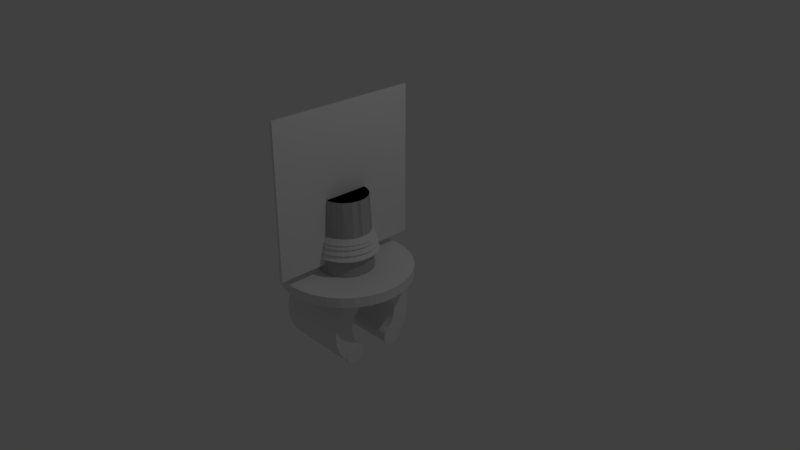 # Source: HolderForTrailer.blend  (saved by Blender 2.79.0; exported with 4.5.12 LTS)
import bpy
from mathutils import Matrix  # noqa: F401  (used for matrix-valued properties, if any)

bpy.ops.wm.read_factory_settings(use_empty=True)
scene = bpy.context.scene
scene.name = 'Scene'

# ---- collections
col_collection_1 = bpy.data.collections.new('Collection 1'); scene.collection.children.link(col_collection_1)

# ---- world
world_world = bpy.data.worlds.new('World'); scene.world = world_world
world_world.color = (0.05088, 0.05088, 0.05088)
world_world.use_sun_shadow = False
world_world.sun_shadow_jitter_overblur = 0.0
world_world.cycles.sampling_method = 'MANUAL'

# ---- cameras
cam_camera = bpy.data.cameras.new('Camera')
cam_camera.clip_end = 100.0
cam_camera.lens = 35.0
cam_camera.sensor_width = 32.0
cam_camera.sensor_height = 18.0
cam_camera.ortho_scale = 7.314
cam_camera.dof.focus_distance = 0.0
cam_camera.dof.aperture_fstop = 128.0

# ---- lights
light_lamp = bpy.data.lights.new('Lamp', 'POINT')
light_lamp.transmission_factor = 0.0
light_lamp.cutoff_distance = 30.0
light_lamp.energy = 100.0
light_lamp.shadow_buffer_clip_start = 1.001
light_lamp.shadow_soft_size = 0.1
light_lamp.shadow_maximum_resolution = 0.006
light_lamp.use_absolute_resolution = True

# ---- meshes
me_cylinder_008 = bpy.data.meshes.new('Cylinder.008')
me_cylinder_008.from_pydata([(0.07121, 0.358, -1.0), (0.05866, 0.2949, 1.0), (0.1397, 0.3372, -1.0), (0.1151, 0.2778, 1.0), (0.2028, 0.3035, -1.0), (0.167, 0.25, 1.0), (0.2581, 0.2581, -1.0), (0.2126, 0.2126, 1.0), (0.3035, 0.2028, -1.0), (0.25, 0.167, 1.0), (0.3372, 0.1397, -1.0), (0.2778, 0.1151, 1.0), (0.358, 0.07121, -1.0), (0.2949, 0.05866, 1.0), (0.365, 2.756e-08, -1.0), (0.3007, 4.076e-08, 1.0), (0.358, -0.07121, -1.0), (0.2949, -0.05866, 1.0), (0.3372, -0.1397, -1.0), (0.2778, -0.1151, 1.0), (0.3035, -0.2028, -1.0), (0.25, -0.167, 1.0), (0.2581, -0.2581, -1.0), (0.2126, -0.2126, 1.0), (0.2028, -0.3035, -1.0), (0.167, -0.25, 1.0), (0.1397, -0.3372, -1.0), (0.1151, -0.2778, 1.0), (0.07121, -0.358, -1.0), (0.05866, -0.2949, 1.0), (-0.07121, -0.358, -1.0), (-0.05866, -0.2949, 1.0), (-0.1397, -0.3372, -1.0), (-0.1151, -0.2778, 1.0), (-0.2028, -0.3035, -1.0), (-0.167, -0.25, 1.0), (-0.2581, -0.2581, -1.0), (-0.2126, -0.2126, 1.0), (-0.3035, -0.2028, -1.0), (-0.25, -0.167, 1.0), (-0.3372, -0.1397, -1.0), (-0.2778, -0.1151, 1.0), (-0.358, -0.07121, -1.0), (-0.2949, -0.05866, 1.0), (-0.365, 3.524e-07, -1.0), (-0.3007, 3.084e-07, 1.0), (-0.358, 0.07121, -1.0), (-0.2949, 0.05866, 1.0), (-0.3372, 0.1397, -1.0), (-0.2778, 0.1151, 1.0), (-0.3035, 0.2028, -1.0), (-0.25, 0.167, 1.0), (-0.2581, 0.2581, -1.0), (-0.2126, 0.2126, 1.0), (-0.2028, 0.3035, -1.0), (-0.167, 0.25, 1.0), (-0.1397, 0.3372, -1.0), (-0.1151, 0.2778, 1.0), (-0.07121, 0.358, -1.0), (-0.05866, 0.2949, 1.0), (-0.01092, -0.3533, -0.6703), (-0.01092, 0.3533, -0.6703), (0.02049, 0.3524, -0.6703), (0.02049, -0.3524, -0.6703), (0.02049, -0.2987, 1.0), (0.02049, 0.2987, 1.0), (-0.01092, -0.2996, 1.0), (-0.01092, 0.2996, 1.0), (0.01891, -0.3525, -0.6703), (0.01891, 0.3525, -0.6703), (0.01891, 0.3631, -1.0), (0.01891, -0.3631, -1.0), (-0.01008, -0.3534, -0.6703), (-0.01008, 0.3534, -0.6703), (-0.01008, -0.364, -1.0), (-0.01008, 0.364, -1.0)], [], [(0, 1, 3, 2), (2, 3, 5, 4), (4, 5, 7, 6), (6, 7, 9, 8), (8, 9, 11, 10), (10, 11, 13, 12), (12, 13, 15, 14), (14, 15, 17, 16), (16, 17, 19, 18), (18, 19, 21, 20), (20, 21, 23, 22), (22, 23, 25, 24), (24, 25, 27, 26), (26, 27, 29, 28), (28, 29, 64, 63, 68, 71), (30, 31, 33, 32), (32, 33, 35, 34), (34, 35, 37, 36), (36, 37, 39, 38), (38, 39, 41, 40), (40, 41, 43, 42), (42, 43, 45, 44), (44, 45, 47, 46), (46, 47, 49, 48), (48, 49, 51, 50), (50, 51, 53, 52), (52, 53, 55, 54), (54, 55, 57, 56), (1, 65, 64, 29, 27, 25, 23, 21, 19, 17, 15, 13, 11, 9, 7, 5, 3), (56, 57, 59, 58), (58, 59, 67, 61, 73, 75), (60, 61, 67, 66), (66, 67, 59, 57, 55, 53, 51, 49, 47, 45, 43, 41, 39, 37, 35, 33, 31), (62, 63, 64, 65), (61, 60, 72, 73), (75, 73, 72, 74), (74, 72, 60, 66, 31, 30), (75, 74, 30, 32, 34, 36, 38, 40, 42, 44, 46, 48, 50, 52, 54, 56, 58), (71, 70, 0, 2, 4, 6, 8, 10, 12, 14, 16, 18, 20, 22, 24, 26, 28), (71, 68, 69, 70), (69, 68, 63, 62), (70, 69, 62, 65, 1, 0)])
me_cylinder_008.use_remesh_preserve_volume = False
me_cylinder_008.use_remesh_preserve_attributes = False
me_cylinder_008.use_mirror_vertex_groups = False
me_cylinder_008.update()
me_cylinder_007 = bpy.data.meshes.new('Cylinder.007')
me_cylinder_007.from_pydata([(0.07121, 0.358, -1.0), (0.05866, 0.2949, 1.0), (0.1397, 0.3372, -1.0), (0.1151, 0.2778, 1.0), (0.2028, 0.3035, -1.0), (0.167, 0.25, 1.0), (0.2581, 0.2581, -1.0), (0.2126, 0.2126, 1.0), (0.3035, 0.2028, -1.0), (0.25, 0.167, 1.0), (0.3372, 0.1397, -1.0), (0.2778, 0.1151, 1.0), (0.358, 0.07121, -1.0), (0.2949, 0.05866, 1.0), (0.365, 2.756e-08, -1.0), (0.3007, 4.076e-08, 1.0), (0.358, -0.07121, -1.0), (0.2949, -0.05866, 1.0), (0.3372, -0.1397, -1.0), (0.2778, -0.1151, 1.0), (0.3035, -0.2028, -1.0), (0.25, -0.167, 1.0), (0.2581, -0.2581, -1.0), (0.2126, -0.2126, 1.0), (0.2028, -0.3035, -1.0), (0.167, -0.25, 1.0), (0.1397, -0.3372, -1.0), (0.1151, -0.2778, 1.0), (0.07121, -0.358, -1.0), (0.05866, -0.2949, 1.0), (-0.07121, -0.358, -1.0), (-0.05866, -0.2949, 1.0), (-0.1397, -0.3372, -1.0), (-0.1151, -0.2778, 1.0), (-0.2028, -0.3035, -1.0), (-0.167, -0.25, 1.0), (-0.2581, -0.2581, -1.0), (-0.2126, -0.2126, 1.0), (-0.3035, -0.2028, -1.0), (-0.25, -0.167, 1.0), (-0.3372, -0.1397, -1.0), (-0.2778, -0.1151, 1.0), (-0.358, -0.07121, -1.0), (-0.2949, -0.05866, 1.0), (-0.365, 3.524e-07, -1.0), (-0.3007, 3.084e-07, 1.0), (-0.358, 0.07121, -1.0), (-0.2949, 0.05866, 1.0), (-0.3372, 0.1397, -1.0), (-0.2778, 0.1151, 1.0), (-0.3035, 0.2028, -1.0), (-0.25, 0.167, 1.0), (-0.2581, 0.2581, -1.0), (-0.2126, 0.2126, 1.0), (-0.2028, 0.3035, -1.0), (-0.167, 0.25, 1.0), (-0.1397, 0.3372, -1.0), (-0.1151, 0.2778, 1.0), (-0.07121, 0.358, -1.0), (-0.05866, 0.2949, 1.0), (-0.01092, -0.3533, -0.6703), (-0.01092, 0.3533, -0.6703), (0.02049, 0.3524, -0.6703), (0.02049, -0.3524, -0.6703), (0.02049, -0.2987, 1.0), (0.02049, 0.2987, 1.0), (-0.01092, -0.2996, 1.0), (-0.01092, 0.2996, 1.0), (0.01891, -0.3525, -0.6703), (0.01891, 0.3525, -0.6703), (0.01891, 0.3631, -1.0), (0.01891, -0.3631, -1.0), (-0.01008, -0.3534, -0.6703), (-0.01008, 0.3534, -0.6703), (-0.01008, -0.364, -1.0), (-0.01008, 0.364, -1.0)], [], [(0, 1, 3, 2), (2, 3, 5, 4), (4, 5, 7, 6), (6, 7, 9, 8), (8, 9, 11, 10), (10, 11, 13, 12), (12, 13, 15, 14), (14, 15, 17, 16), (16, 17, 19, 18), (18, 19, 21, 20), (20, 21, 23, 22), (22, 23, 25, 24), (24, 25, 27, 26), (26, 27, 29, 28), (28, 29, 64, 63, 68, 71), (30, 31, 33, 32), (32, 33, 35, 34), (34, 35, 37, 36), (36, 37, 39, 38), (38, 39, 41, 40), (40, 41, 43, 42), (42, 43, 45, 44), (44, 45, 47, 46), (46, 47, 49, 48), (48, 49, 51, 50), (50, 51, 53, 52), (52, 53, 55, 54), (54, 55, 57, 56), (1, 65, 64, 29, 27, 25, 23, 21, 19, 17, 15, 13, 11, 9, 7, 5, 3), (56, 57, 59, 58), (58, 59, 67, 61, 73, 75), (60, 61, 67, 66), (66, 67, 59, 57, 55, 53, 51, 49, 47, 45, 43, 41, 39, 37, 35, 33, 31), (62, 63, 64, 65), (61, 60, 72, 73), (75, 73, 72, 74), (74, 72, 60, 66, 31, 30), (75, 74, 30, 32, 34, 36, 38, 40, 42, 44, 46, 48, 50, 52, 54, 56, 58), (71, 70, 0, 2, 4, 6, 8, 10, 12, 14, 16, 18, 20, 22, 24, 26, 28), (71, 68, 69, 70), (69, 68, 63, 62), (70, 69, 62, 65, 1, 0)])
me_cylinder_007.use_remesh_preserve_volume = False
me_cylinder_007.use_remesh_preserve_attributes = False
me_cylinder_007.use_mirror_vertex_groups = False
me_cylinder_007.update()
me_cylinder_006 = bpy.data.meshes.new('Cylinder.006')
me_cylinder_006.from_pydata([(0.07121, 0.358, -1.0), (0.05866, 0.2949, 1.0), (0.1397, 0.3372, -1.0), (0.1151, 0.2778, 1.0), (0.2028, 0.3035, -1.0), (0.167, 0.25, 1.0), (0.2581, 0.2581, -1.0), (0.2126, 0.2126, 1.0), (0.3035, 0.2028, -1.0), (0.25, 0.167, 1.0), (0.3372, 0.1397, -1.0), (0.2778, 0.1151, 1.0), (0.358, 0.07121, -1.0), (0.2949, 0.05866, 1.0), (0.365, 2.756e-08, -1.0), (0.3007, 4.076e-08, 1.0), (0.358, -0.07121, -1.0), (0.2949, -0.05866, 1.0), (0.3372, -0.1397, -1.0), (0.2778, -0.1151, 1.0), (0.3035, -0.2028, -1.0), (0.25, -0.167, 1.0), (0.2581, -0.2581, -1.0), (0.2126, -0.2126, 1.0), (0.2028, -0.3035, -1.0), (0.167, -0.25, 1.0), (0.1397, -0.3372, -1.0), (0.1151, -0.2778, 1.0), (0.07121, -0.358, -1.0), (0.05866, -0.2949, 1.0), (-0.07121, -0.358, -1.0), (-0.05866, -0.2949, 1.0), (-0.1397, -0.3372, -1.0), (-0.1151, -0.2778, 1.0), (-0.2028, -0.3035, -1.0), (-0.167, -0.25, 1.0), (-0.2581, -0.2581, -1.0), (-0.2126, -0.2126, 1.0), (-0.3035, -0.2028, -1.0), (-0.25, -0.167, 1.0), (-0.3372, -0.1397, -1.0), (-0.2778, -0.1151, 1.0), (-0.358, -0.07121, -1.0), (-0.2949, -0.05866, 1.0), (-0.365, 3.524e-07, -1.0), (-0.3007, 3.084e-07, 1.0), (-0.358, 0.07121, -1.0), (-0.2949, 0.05866, 1.0), (-0.3372, 0.1397, -1.0), (-0.2778, 0.1151, 1.0), (-0.3035, 0.2028, -1.0), (-0.25, 0.167, 1.0), (-0.2581, 0.2581, -1.0), (-0.2126, 0.2126, 1.0), (-0.2028, 0.3035, -1.0), (-0.167, 0.25, 1.0), (-0.1397, 0.3372, -1.0), (-0.1151, 0.2778, 1.0), (-0.07121, 0.358, -1.0), (-0.05866, 0.2949, 1.0), (-0.01092, -0.3533, -0.6703), (-0.01092, 0.3533, -0.6703), (0.02049, 0.3524, -0.6703), (0.02049, -0.3524, -0.6703), (0.02049, -0.2987, 1.0), (0.02049, 0.2987, 1.0), (-0.01092, -0.2996, 1.0), (-0.01092, 0.2996, 1.0), (0.01891, -0.3525, -0.6703), (0.01891, 0.3525, -0.6703), (0.01891, 0.3631, -1.0), (0.01891, -0.3631, -1.0), (-0.01008, -0.3534, -0.6703), (-0.01008, 0.3534, -0.6703), (-0.01008, -0.364, -1.0), (-0.01008, 0.364, -1.0)], [], [(0, 1, 3, 2), (2, 3, 5, 4), (4, 5, 7, 6), (6, 7, 9, 8), (8, 9, 11, 10), (10, 11, 13, 12), (12, 13, 15, 14), (14, 15, 17, 16), (16, 17, 19, 18), (18, 19, 21, 20), (20, 21, 23, 22), (22, 23, 25, 24), (24, 25, 27, 26), (26, 27, 29, 28), (28, 29, 64, 63, 68, 71), (30, 31, 33, 32), (32, 33, 35, 34), (34, 35, 37, 36), (36, 37, 39, 38), (38, 39, 41, 40), (40, 41, 43, 42), (42, 43, 45, 44), (44, 45, 47, 46), (46, 47, 49, 48), (48, 49, 51, 50), (50, 51, 53, 52), (52, 53, 55, 54), (54, 55, 57, 56), (1, 65, 64, 29, 27, 25, 23, 21, 19, 17, 15, 13, 11, 9, 7, 5, 3), (56, 57, 59, 58), (58, 59, 67, 61, 73, 75), (60, 61, 67, 66), (66, 67, 59, 57, 55, 53, 51, 49, 47, 45, 43, 41, 39, 37, 35, 33, 31), (62, 63, 64, 65), (61, 60, 72, 73), (75, 73, 72, 74), (74, 72, 60, 66, 31, 30), (75, 74, 30, 32, 34, 36, 38, 40, 42, 44, 46, 48, 50, 52, 54, 56, 58), (71, 70, 0, 2, 4, 6, 8, 10, 12, 14, 16, 18, 20, 22, 24, 26, 28), (71, 68, 69, 70), (69, 68, 63, 62), (70, 69, 62, 65, 1, 0)])
me_cylinder_006.use_remesh_preserve_volume = False
me_cylinder_006.use_remesh_preserve_attributes = False
me_cylinder_006.use_mirror_vertex_groups = False
me_cylinder_006.update()
me_cylinder_004 = bpy.data.meshes.new('Cylinder.004')
me_cylinder_004.from_pydata([(0.0, 0.365, -1.0), (0.07121, 0.358, -1.0), (0.05866, 0.2949, 1.0), (0.1397, 0.3372, -1.0), (0.1151, 0.2778, 1.0), (0.2028, 0.3035, -1.0), (0.167, 0.25, 1.0), (0.2581, 0.2581, -1.0), (0.2126, 0.2126, 1.0), (0.3035, 0.2028, -1.0), (0.25, 0.167, 1.0), (0.3372, 0.1397, -1.0), (0.2778, 0.1151, 1.0), (0.358, 0.07121, -1.0), (0.2949, 0.05866, 1.0), (0.365, 2.756e-08, -1.0), (0.3007, 4.076e-08, 1.0), (0.358, -0.07121, -1.0), (0.2949, -0.05866, 1.0), (0.3372, -0.1397, -1.0), (0.2778, -0.1151, 1.0), (0.3035, -0.2028, -1.0), (0.25, -0.167, 1.0), (0.2581, -0.2581, -1.0), (0.2126, -0.2126, 1.0), (0.2028, -0.3035, -1.0), (0.167, -0.25, 1.0), (0.1397, -0.3372, -1.0), (0.1151, -0.2778, 1.0), (0.07121, -0.358, -1.0), (0.05866, -0.2949, 1.0), (-1.189e-07, -0.365, -1.0), (-0.07121, -0.358, -1.0), (-0.05866, -0.2949, 1.0), (-0.1397, -0.3372, -1.0), (-0.1151, -0.2778, 1.0), (-0.2028, -0.3035, -1.0), (-0.167, -0.25, 1.0), (-0.2581, -0.2581, -1.0), (-0.2126, -0.2126, 1.0), (-0.3035, -0.2028, -1.0), (-0.25, -0.167, 1.0), (-0.3372, -0.1397, -1.0), (-0.2778, -0.1151, 1.0), (-0.358, -0.07121, -1.0), (-0.2949, -0.05866, 1.0), (-0.365, 3.524e-07, -1.0), (-0.3007, 3.084e-07, 1.0), (-0.358, 0.07121, -1.0), (-0.2949, 0.05866, 1.0), (-0.3372, 0.1397, -1.0), (-0.2778, 0.1151, 1.0), (-0.3035, 0.2028, -1.0), (-0.25, 0.167, 1.0), (-0.2581, 0.2581, -1.0), (-0.2126, 0.2126, 1.0), (-0.2028, 0.3035, -1.0), (-0.167, 0.25, 1.0), (-0.1397, 0.3372, -1.0), (-0.1151, 0.2778, 1.0), (-0.07121, 0.358, -1.0), (-0.05866, 0.2949, 1.0), (-1.142e-07, -0.3544, -0.6703), (-0.01092, -0.3533, -0.6703), (-0.01092, 0.3533, -0.6703), (0.02049, 0.3524, -0.6703), (1.285e-09, 0.3544, -0.6703), (0.02049, -0.3524, -0.6703), (0.02049, -0.2987, 1.0), (0.02049, 0.2987, 1.0), (-0.01092, -0.2996, 1.0), (-0.01092, 0.2996, 1.0)], [], [(0, 66, 65, 69, 2, 1), (1, 2, 4, 3), (3, 4, 6, 5), (5, 6, 8, 7), (7, 8, 10, 9), (9, 10, 12, 11), (11, 12, 14, 13), (13, 14, 16, 15), (15, 16, 18, 17), (17, 18, 20, 19), (19, 20, 22, 21), (21, 22, 24, 23), (23, 24, 26, 25), (25, 26, 28, 27), (27, 28, 30, 29), (29, 30, 68, 67, 62, 31), (31, 62, 63, 70, 33, 32), (32, 33, 35, 34), (34, 35, 37, 36), (36, 37, 39, 38), (38, 39, 41, 40), (40, 41, 43, 42), (42, 43, 45, 44), (44, 45, 47, 46), (46, 47, 49, 48), (48, 49, 51, 50), (50, 51, 53, 52), (52, 53, 55, 54), (54, 55, 57, 56), (56, 57, 59, 58), (2, 69, 68, 30, 28, 26, 24, 22, 20, 18, 16, 14, 12, 10, 8, 6, 4), (58, 59, 61, 60), (60, 61, 71, 64, 66, 0), (0, 1, 3, 5, 7, 9, 11, 13, 15, 17, 19, 21, 23, 25, 27, 29, 31, 32, 34, 36, 38, 40, 42, 44, 46, 48, 50, 52, 54, 56, 58, 60), (63, 64, 71, 70), (70, 71, 61, 59, 57, 55, 53, 51, 49, 47, 45, 43, 41, 39, 37, 35, 33), (65, 67, 68, 69), (64, 63, 62, 67, 65, 66)])
me_cylinder_004.use_remesh_preserve_volume = False
me_cylinder_004.use_remesh_preserve_attributes = False
me_cylinder_004.use_mirror_vertex_groups = False
me_cylinder_004.update()
me_cube_001 = bpy.data.meshes.new('Cube.001')
me_cube_001.from_pydata([(-1.0, -1.0, -1.0), (-1.0, -1.0, 1.0), (-1.0, 1.0, -1.0), (-1.0, 1.0, 1.0), (1.0, -1.0, -1.0), (1.0, -1.0, 1.0), (1.0, 1.0, -1.0), (1.0, 1.0, 1.0)], [], [(0, 1, 3, 2), (2, 3, 7, 6), (6, 7, 5, 4), (4, 5, 1, 0), (2, 6, 4, 0), (7, 3, 1, 5)])
me_cube_001.use_remesh_preserve_volume = False
me_cube_001.use_remesh_preserve_attributes = False
me_cube_001.use_mirror_vertex_groups = False
me_cube_001.update()
me_cylinder_005 = bpy.data.meshes.new('Cylinder.005')
me_cylinder_005.from_pydata([(0.07121, 0.358, -1.0), (0.05866, 0.2949, 1.0), (0.1397, 0.3372, -1.0), (0.1151, 0.2778, 1.0), (0.2028, 0.3035, -1.0), (0.167, 0.25, 1.0), (0.2581, 0.2581, -1.0), (0.2126, 0.2126, 1.0), (0.3035, 0.2028, -1.0), (0.25, 0.167, 1.0), (0.3372, 0.1397, -1.0), (0.2778, 0.1151, 1.0), (0.358, 0.07121, -1.0), (0.2949, 0.05866, 1.0), (0.365, 2.756e-08, -1.0), (0.3007, 4.076e-08, 1.0), (0.358, -0.07121, -1.0), (0.2949, -0.05866, 1.0), (0.3372, -0.1397, -1.0), (0.2778, -0.1151, 1.0), (0.3035, -0.2028, -1.0), (0.25, -0.167, 1.0), (0.2581, -0.2581, -1.0), (0.2126, -0.2126, 1.0), (0.2028, -0.3035, -1.0), (0.167, -0.25, 1.0), (0.1397, -0.3372, -1.0), (0.1151, -0.2778, 1.0), (0.07121, -0.358, -1.0), (0.05866, -0.2949, 1.0), (-0.07121, -0.358, -1.0), (-0.05866, -0.2949, 1.0), (-0.1397, -0.3372, -1.0), (-0.1151, -0.2778, 1.0), (-0.2028, -0.3035, -1.0), (-0.167, -0.25, 1.0), (-0.2581, -0.2581, -1.0), (-0.2126, -0.2126, 1.0), (-0.3035, -0.2028, -1.0), (-0.25, -0.167, 1.0), (-0.3372, -0.1397, -1.0), (-0.2778, -0.1151, 1.0), (-0.358, -0.07121, -1.0), (-0.2949, -0.05866, 1.0), (-0.365, 3.524e-07, -1.0), (-0.3007, 3.084e-07, 1.0), (-0.358, 0.07121, -1.0), (-0.2949, 0.05866, 1.0), (-0.3372, 0.1397, -1.0), (-0.2778, 0.1151, 1.0), (-0.3035, 0.2028, -1.0), (-0.25, 0.167, 1.0), (-0.2581, 0.2581, -1.0), (-0.2126, 0.2126, 1.0), (-0.2028, 0.3035, -1.0), (-0.167, 0.25, 1.0), (-0.1397, 0.3372, -1.0), (-0.1151, 0.2778, 1.0), (-0.07121, 0.358, -1.0), (-0.05866, 0.2949, 1.0), (-0.01092, -0.3533, -0.6703), (-0.01092, 0.3533, -0.6703), (0.02049, 0.3524, -0.6703), (0.02049, -0.3524, -0.6703), (0.02049, -0.2987, 1.0), (0.02049, 0.2987, 1.0), (-0.01092, -0.2996, 1.0), (-0.01092, 0.2996, 1.0), (0.01891, -0.3525, -0.6703), (0.01891, 0.3525, -0.6703), (0.01891, 0.3631, -1.0), (0.01891, -0.3631, -1.0), (-0.01008, -0.3534, -0.6703), (-0.01008, 0.3534, -0.6703), (-0.01008, -0.364, -1.0), (-0.01008, 0.364, -1.0)], [], [(0, 1, 3, 2), (2, 3, 5, 4), (4, 5, 7, 6), (6, 7, 9, 8), (8, 9, 11, 10), (10, 11, 13, 12), (12, 13, 15, 14), (14, 15, 17, 16), (16, 17, 19, 18), (18, 19, 21, 20), (20, 21, 23, 22), (22, 23, 25, 24), (24, 25, 27, 26), (26, 27, 29, 28), (28, 29, 64, 63, 68, 71), (30, 31, 33, 32), (32, 33, 35, 34), (34, 35, 37, 36), (36, 37, 39, 38), (38, 39, 41, 40), (40, 41, 43, 42), (42, 43, 45, 44), (44, 45, 47, 46), (46, 47, 49, 48), (48, 49, 51, 50), (50, 51, 53, 52), (52, 53, 55, 54), (54, 55, 57, 56), (1, 65, 64, 29, 27, 25, 23, 21, 19, 17, 15, 13, 11, 9, 7, 5, 3), (56, 57, 59, 58), (58, 59, 67, 61, 73, 75), (60, 61, 67, 66), (66, 67, 59, 57, 55, 53, 51, 49, 47, 45, 43, 41, 39, 37, 35, 33, 31), (62, 63, 64, 65), (61, 60, 72, 73), (75, 73, 72, 74), (74, 72, 60, 66, 31, 30), (75, 74, 30, 32, 34, 36, 38, 40, 42, 44, 46, 48, 50, 52, 54, 56, 58), (71, 70, 0, 2, 4, 6, 8, 10, 12, 14, 16, 18, 20, 22, 24, 26, 28), (71, 68, 69, 70), (69, 68, 63, 62), (70, 69, 62, 65, 1, 0)])
me_cylinder_005.use_remesh_preserve_volume = False
me_cylinder_005.use_remesh_preserve_attributes = False
me_cylinder_005.use_mirror_vertex_groups = False
me_cylinder_005.update()
me_cylinder_003 = bpy.data.meshes.new('Cylinder.003')
me_cylinder_003.from_pydata([(0.0, 0.365, -1.0), (0.07121, 0.358, -1.0), (0.05866, 0.2949, 1.0), (0.1397, 0.3372, -1.0), (0.1151, 0.2778, 1.0), (0.2028, 0.3035, -1.0), (0.167, 0.25, 1.0), (0.2581, 0.2581, -1.0), (0.2126, 0.2126, 1.0), (0.3035, 0.2028, -1.0), (0.25, 0.167, 1.0), (0.3372, 0.1397, -1.0), (0.2778, 0.1151, 1.0), (0.358, 0.07121, -1.0), (0.2949, 0.05866, 1.0), (0.365, 2.756e-08, -1.0), (0.3007, 4.076e-08, 1.0), (0.358, -0.07121, -1.0), (0.2949, -0.05866, 1.0), (0.3372, -0.1397, -1.0), (0.2778, -0.1151, 1.0), (0.3035, -0.2028, -1.0), (0.25, -0.167, 1.0), (0.2581, -0.2581, -1.0), (0.2126, -0.2126, 1.0), (0.2028, -0.3035, -1.0), (0.167, -0.25, 1.0), (0.1397, -0.3372, -1.0), (0.1151, -0.2778, 1.0), (0.07121, -0.358, -1.0), (0.05866, -0.2949, 1.0), (-1.189e-07, -0.365, -1.0), (-0.07121, -0.358, -1.0), (-0.05866, -0.2949, 1.0), (-0.1397, -0.3372, -1.0), (-0.1151, -0.2778, 1.0), (-0.2028, -0.3035, -1.0), (-0.167, -0.25, 1.0), (-0.2581, -0.2581, -1.0), (-0.2126, -0.2126, 1.0), (-0.3035, -0.2028, -1.0), (-0.25, -0.167, 1.0), (-0.3372, -0.1397, -1.0), (-0.2778, -0.1151, 1.0), (-0.358, -0.07121, -1.0), (-0.2949, -0.05866, 1.0), (-0.365, 3.524e-07, -1.0), (-0.3007, 3.084e-07, 1.0), (-0.358, 0.07121, -1.0), (-0.2949, 0.05866, 1.0), (-0.3372, 0.1397, -1.0), (-0.2778, 0.1151, 1.0), (-0.3035, 0.2028, -1.0), (-0.25, 0.167, 1.0), (-0.2581, 0.2581, -1.0), (-0.2126, 0.2126, 1.0), (-0.2028, 0.3035, -1.0), (-0.167, 0.25, 1.0), (-0.1397, 0.3372, -1.0), (-0.1151, 0.2778, 1.0), (-0.07121, 0.358, -1.0), (-0.05866, 0.2949, 1.0), (-1.142e-07, -0.3544, -0.6703), (-0.01092, -0.3533, -0.6703), (-0.01092, 0.3533, -0.6703), (0.02049, 0.3524, -0.6703), (1.285e-09, 0.3544, -0.6703), (0.02049, -0.3524, -0.6703), (0.02049, -0.2987, 1.0), (0.02049, 0.2987, 1.0), (-0.01092, -0.2996, 1.0), (-0.01092, 0.2996, 1.0)], [], [(0, 66, 65, 69, 2, 1), (1, 2, 4, 3), (3, 4, 6, 5), (5, 6, 8, 7), (7, 8, 10, 9), (9, 10, 12, 11), (11, 12, 14, 13), (13, 14, 16, 15), (15, 16, 18, 17), (17, 18, 20, 19), (19, 20, 22, 21), (21, 22, 24, 23), (23, 24, 26, 25), (25, 26, 28, 27), (27, 28, 30, 29), (29, 30, 68, 67, 62, 31), (31, 62, 63, 70, 33, 32), (32, 33, 35, 34), (34, 35, 37, 36), (36, 37, 39, 38), (38, 39, 41, 40), (40, 41, 43, 42), (42, 43, 45, 44), (44, 45, 47, 46), (46, 47, 49, 48), (48, 49, 51, 50), (50, 51, 53, 52), (52, 53, 55, 54), (54, 55, 57, 56), (56, 57, 59, 58), (2, 69, 68, 30, 28, 26, 24, 22, 20, 18, 16, 14, 12, 10, 8, 6, 4), (58, 59, 61, 60), (60, 61, 71, 64, 66, 0), (0, 1, 3, 5, 7, 9, 11, 13, 15, 17, 19, 21, 23, 25, 27, 29, 31, 32, 34, 36, 38, 40, 42, 44, 46, 48, 50, 52, 54, 56, 58, 60), (63, 64, 71, 70), (70, 71, 61, 59, 57, 55, 53, 51, 49, 47, 45, 43, 41, 39, 37, 35, 33), (65, 67, 68, 69), (64, 63, 62, 67, 65, 66)])
me_cylinder_003.use_remesh_preserve_volume = False
me_cylinder_003.use_remesh_preserve_attributes = False
me_cylinder_003.use_mirror_vertex_groups = False
me_cylinder_003.update()
me_cylinder_002 = bpy.data.meshes.new('Cylinder.002')
me_cylinder_002.from_pydata([(0.0, 0.35, -1.0), (0.0, 0.35, 1.0), (0.06828, 0.3433, -1.0), (0.06828, 0.3433, 1.0), (0.1339, 0.3234, -1.0), (0.1339, 0.3234, 1.0), (0.1944, 0.291, -1.0), (0.1944, 0.291, 1.0), (0.2475, 0.2475, -1.0), (0.2475, 0.2475, 1.0), (0.291, 0.1944, -1.0), (0.291, 0.1944, 1.0), (0.3234, 0.1339, -1.0), (0.3234, 0.1339, 1.0), (0.3433, 0.06828, -1.0), (0.3433, 0.06828, 1.0), (0.35, 2.642e-08, -1.0), (0.35, 2.642e-08, 1.0), (0.3433, -0.06828, -1.0), (0.3433, -0.06828, 1.0), (0.3234, -0.1339, -1.0), (0.3234, -0.1339, 1.0), (0.291, -0.1944, -1.0), (0.291, -0.1944, 1.0), (0.2475, -0.2475, -1.0), (0.2475, -0.2475, 1.0), (0.1944, -0.291, -1.0), (0.1944, -0.291, 1.0), (0.1339, -0.3234, -1.0), (0.1339, -0.3234, 1.0), (0.06828, -0.3433, -1.0), (0.06828, -0.3433, 1.0), (-1.14e-07, -0.35, -1.0), (-1.14e-07, -0.35, 1.0), (-0.06828, -0.3433, -1.0), (-0.06828, -0.3433, 1.0), (-0.1339, -0.3234, -1.0), (-0.1339, -0.3234, 1.0), (-0.1944, -0.291, -1.0), (-0.1944, -0.291, 1.0), (-0.2475, -0.2475, -1.0), (-0.2475, -0.2475, 1.0), (-0.291, -0.1944, -1.0), (-0.291, -0.1944, 1.0), (-0.3234, -0.1339, -1.0), (-0.3234, -0.1339, 1.0), (-0.3433, -0.06828, -1.0), (-0.3433, -0.06828, 1.0), (-0.35, 3.38e-07, -1.0), (-0.35, 3.38e-07, 1.0), (-0.3433, 0.06828, -1.0), (-0.3433, 0.06828, 1.0), (-0.3234, 0.1339, -1.0), (-0.3234, 0.1339, 1.0), (-0.291, 0.1944, -1.0), (-0.291, 0.1944, 1.0), (-0.2475, 0.2475, -1.0), (-0.2475, 0.2475, 1.0), (-0.1944, 0.291, -1.0), (-0.1944, 0.291, 1.0), (-0.1339, 0.3234, -1.0), (-0.1339, 0.3234, 1.0), (-0.06828, 0.3433, -1.0), (-0.06828, 0.3433, 1.0)], [], [(0, 1, 3, 2), (2, 3, 5, 4), (4, 5, 7, 6), (6, 7, 9, 8), (8, 9, 11, 10), (10, 11, 13, 12), (12, 13, 15, 14), (14, 15, 17, 16), (16, 17, 19, 18), (18, 19, 21, 20), (20, 21, 23, 22), (22, 23, 25, 24), (24, 25, 27, 26), (26, 27, 29, 28), (28, 29, 31, 30), (30, 31, 33, 32), (32, 33, 35, 34), (34, 35, 37, 36), (36, 37, 39, 38), (38, 39, 41, 40), (40, 41, 43, 42), (42, 43, 45, 44), (44, 45, 47, 46), (46, 47, 49, 48), (48, 49, 51, 50), (50, 51, 53, 52), (52, 53, 55, 54), (54, 55, 57, 56), (56, 57, 59, 58), (58, 59, 61, 60), (3, 1, 63, 61, 59, 57, 55, 53, 51, 49, 47, 45, 43, 41, 39, 37, 35, 33, 31, 29, 27, 25, 23, 21, 19, 17, 15, 13, 11, 9, 7, 5), (60, 61, 63, 62), (62, 63, 1, 0), (0, 2, 4, 6, 8, 10, 12, 14, 16, 18, 20, 22, 24, 26, 28, 30, 32, 34, 36, 38, 40, 42, 44, 46, 48, 50, 52, 54, 56, 58, 60, 62)])
me_cylinder_002.use_remesh_preserve_volume = False
me_cylinder_002.use_remesh_preserve_attributes = False
me_cylinder_002.use_mirror_vertex_groups = False
me_cylinder_002.update()
me_cylinder_001 = bpy.data.meshes.new('Cylinder.001')
me_cylinder_001.from_pydata([(0.0, 0.35, -1.0), (0.0, 0.35, 1.0), (0.06828, 0.3433, -1.0), (0.06828, 0.3433, 1.0), (0.1339, 0.3234, -1.0), (0.1339, 0.3234, 1.0), (0.1944, 0.291, -1.0), (0.1944, 0.291, 1.0), (0.2475, 0.2475, -1.0), (0.2475, 0.2475, 1.0), (0.291, 0.1944, -1.0), (0.291, 0.1944, 1.0), (0.3234, 0.1339, -1.0), (0.3234, 0.1339, 1.0), (0.3433, 0.06828, -1.0), (0.3433, 0.06828, 1.0), (0.35, 2.642e-08, -1.0), (0.35, 2.642e-08, 1.0), (0.3433, -0.06828, -1.0), (0.3433, -0.06828, 1.0), (0.3234, -0.1339, -1.0), (0.3234, -0.1339, 1.0), (0.291, -0.1944, -1.0), (0.291, -0.1944, 1.0), (0.2475, -0.2475, -1.0), (0.2475, -0.2475, 1.0), (0.1944, -0.291, -1.0), (0.1944, -0.291, 1.0), (0.1339, -0.3234, -1.0), (0.1339, -0.3234, 1.0), (0.06828, -0.3433, -1.0), (0.06828, -0.3433, 1.0), (-1.14e-07, -0.35, -1.0), (-1.14e-07, -0.35, 1.0), (-0.06828, -0.3433, -1.0), (-0.06828, -0.3433, 1.0), (-0.1339, -0.3234, -1.0), (-0.1339, -0.3234, 1.0), (-0.1944, -0.291, -1.0), (-0.1944, -0.291, 1.0), (-0.2475, -0.2475, -1.0), (-0.2475, -0.2475, 1.0), (-0.291, -0.1944, -1.0), (-0.291, -0.1944, 1.0), (-0.3234, -0.1339, -1.0), (-0.3234, -0.1339, 1.0), (-0.3433, -0.06828, -1.0), (-0.3433, -0.06828, 1.0), (-0.35, 3.38e-07, -1.0), (-0.35, 3.38e-07, 1.0), (-0.3433, 0.06828, -1.0), (-0.3433, 0.06828, 1.0), (-0.3234, 0.1339, -1.0), (-0.3234, 0.1339, 1.0), (-0.291, 0.1944, -1.0), (-0.291, 0.1944, 1.0), (-0.2475, 0.2475, -1.0), (-0.2475, 0.2475, 1.0), (-0.1944, 0.291, -1.0), (-0.1944, 0.291, 1.0), (-0.1339, 0.3234, -1.0), (-0.1339, 0.3234, 1.0), (-0.06828, 0.3433, -1.0), (-0.06828, 0.3433, 1.0)], [], [(0, 1, 3, 2), (2, 3, 5, 4), (4, 5, 7, 6), (6, 7, 9, 8), (8, 9, 11, 10), (10, 11, 13, 12), (12, 13, 15, 14), (14, 15, 17, 16), (16, 17, 19, 18), (18, 19, 21, 20), (20, 21, 23, 22), (22, 23, 25, 24), (24, 25, 27, 26), (26, 27, 29, 28), (28, 29, 31, 30), (30, 31, 33, 32), (32, 33, 35, 34), (34, 35, 37, 36), (36, 37, 39, 38), (38, 39, 41, 40), (40, 41, 43, 42), (42, 43, 45, 44), (44, 45, 47, 46), (46, 47, 49, 48), (48, 49, 51, 50), (50, 51, 53, 52), (52, 53, 55, 54), (54, 55, 57, 56), (56, 57, 59, 58), (58, 59, 61, 60), (3, 1, 63, 61, 59, 57, 55, 53, 51, 49, 47, 45, 43, 41, 39, 37, 35, 33, 31, 29, 27, 25, 23, 21, 19, 17, 15, 13, 11, 9, 7, 5), (60, 61, 63, 62), (62, 63, 1, 0), (0, 2, 4, 6, 8, 10, 12, 14, 16, 18, 20, 22, 24, 26, 28, 30, 32, 34, 36, 38, 40, 42, 44, 46, 48, 50, 52, 54, 56, 58, 60, 62)])
me_cylinder_001.use_remesh_preserve_volume = False
me_cylinder_001.use_remesh_preserve_attributes = False
me_cylinder_001.use_mirror_vertex_groups = False
me_cylinder_001.update()
me_cylinder = bpy.data.meshes.new('Cylinder')
me_cylinder.from_pydata([(0.0, 0.6, -1.0), (0.0, 0.6, 1.0), (0.1171, 0.5885, -1.0), (0.1171, 0.5885, 1.0), (0.2296, 0.5543, -1.0), (0.2296, 0.5543, 1.0), (0.3333, 0.4989, -1.0), (0.3333, 0.4989, 1.0), (0.4243, 0.4243, -1.0), (0.4243, 0.4243, 1.0), (0.4989, -0.3333, -1.0), (0.4989, -0.3333, 1.0), (0.4243, -0.4243, -1.0), (0.4243, -0.4243, 1.0), (0.3333, -0.4989, -1.0), (0.3333, -0.4989, 1.0), (0.2296, -0.5543, -1.0), (0.2296, -0.5543, 1.0), (0.1171, -0.5885, -1.0), (0.1171, -0.5885, 1.0), (-1.955e-07, -0.6, -1.0), (-1.955e-07, -0.6, 1.0), (-0.1171, -0.5885, -1.0), (-0.1171, -0.5885, 1.0), (-0.2296, -0.5543, -1.0), (-0.2296, -0.5543, 1.0), (-0.3333, -0.4989, -1.0), (-0.3333, -0.4989, 1.0), (-0.4243, -0.4243, -1.0), (-0.4243, -0.4243, 1.0), (-0.4989, -0.3333, -1.0), (-0.4989, -0.3333, 1.0), (-0.5543, -0.2296, -1.0), (-0.5543, -0.2296, 1.0), (-0.5885, -0.1171, -1.0), (-0.5885, -0.1171, 1.0), (-0.6, 5.794e-07, -1.0), (-0.6, 5.794e-07, 1.0), (-0.5885, 0.1171, -1.0), (-0.5885, 0.1171, 1.0), (-0.5543, 0.2296, -1.0), (-0.5543, 0.2296, 1.0), (-0.4989, 0.3333, -1.0), (-0.4989, 0.3333, 1.0), (-0.4243, 0.4243, -1.0), (-0.4243, 0.4243, 1.0), (-0.3333, 0.4989, -1.0), (-0.3333, 0.4989, 1.0), (-0.2296, 0.5543, -1.0), (-0.2296, 0.5543, 1.0), (-0.1171, 0.5885, -1.0), (-0.1171, 0.5885, 1.0), (0.2914, -0.1853, 1.0), (0.2914, -0.1853, -1.0), (0.0003526, 0.3592, 1.0), (0.0003526, 0.3592, -1.0), (-0.06793, 0.3524, 1.0), (-0.06793, 0.3524, -1.0), (-0.1336, 0.3325, 1.0), (-0.1336, 0.3325, -1.0), (-0.323, -0.1248, 1.0), (-0.323, -0.1248, -1.0), (-0.2907, -0.1853, 1.0), (-0.2907, -0.1853, -1.0), (-0.3429, -0.05911, 1.0), (-0.3429, -0.05911, -1.0), (-0.2471, -0.2383, 1.0), (-0.2471, -0.2383, -1.0), (-0.06793, -0.3341, 1.0), (-0.06793, -0.3341, -1.0), (0.0003525, -0.3408, 1.0), (0.0003525, -0.3408, -1.0), (-0.1336, -0.3142, 1.0), (-0.1336, -0.3142, -1.0), (0.1948, 0.3002, 1.0), (0.1948, 0.3002, -1.0), (0.06863, -0.3341, 1.0), (0.06863, -0.3341, -1.0), (-0.2471, 0.2567, 1.0), (-0.2471, 0.2567, -1.0), (-0.1941, 0.3002, 1.0), (-0.1941, 0.3002, -1.0), (-0.2907, 0.2036, 1.0), (-0.2907, 0.2036, -1.0), (0.1948, -0.2818, 1.0), (0.1948, -0.2818, -1.0), (0.2478, -0.2383, 1.0), (0.2478, -0.2383, -1.0), (-0.3496, 0.00917, 1.0), (-0.3496, 0.00917, -1.0), (-0.1941, -0.2818, 1.0), (-0.1941, -0.2818, -1.0), (-0.3429, 0.07745, 1.0), (-0.3429, 0.07745, -1.0), (0.2478, 0.2567, 1.0), (0.2478, 0.2567, -1.0), (0.1343, -0.3142, 1.0), (0.1343, -0.3142, -1.0), (0.2914, 0.2036, 1.0), (0.2914, 0.2036, -1.0), (-0.323, 0.1431, 1.0), (-0.323, 0.1431, -1.0), (0.1343, 0.3325, 1.0), (0.1343, 0.3325, -1.0), (0.06863, 0.3524, 1.0), (0.06863, 0.3524, -1.0), (0.4906, 0.3435, 1.0), (0.4906, 0.3435, -1.0), (0.4544, 0.3325, 1.0), (0.4544, 0.3325, -1.0), (0.2974, -0.1853, 1.0), (0.2944, -0.1797, 1.0), (0.2944, -0.1797, -1.0), (0.2974, -0.1853, -1.0), (0.3409, -0.2383, 1.0), (0.3409, -0.2383, -1.0), (0.5015, -0.3285, -1.0), (0.5015, -0.3285, 1.0), (0.4544, -0.3142, 1.0), (0.4544, -0.3142, -1.0), (0.3409, 0.2567, 1.0), (0.3409, 0.2567, -1.0), (0.3939, 0.3002, 1.0), (0.3939, 0.3002, -1.0), (0.2974, 0.2036, 1.0), (0.2974, 0.2036, -1.0), (0.3939, -0.2818, 1.0), (0.3939, -0.2818, -1.0), (0.2944, 0.198, 1.0), (0.2944, 0.198, -1.0)], [], [(0, 1, 3, 2), (2, 3, 5, 4), (4, 5, 7, 6), (6, 7, 9, 8), (8, 9, 106, 107), (10, 11, 13, 12), (12, 13, 15, 14), (14, 15, 17, 16), (16, 17, 19, 18), (18, 19, 21, 20), (20, 21, 23, 22), (22, 23, 25, 24), (24, 25, 27, 26), (26, 27, 29, 28), (28, 29, 31, 30), (30, 31, 33, 32), (32, 33, 35, 34), (34, 35, 37, 36), (36, 37, 39, 38), (38, 39, 41, 40), (40, 41, 43, 42), (42, 43, 45, 44), (44, 45, 47, 46), (46, 47, 49, 48), (3, 1, 51, 49, 47, 45, 43, 41, 39, 37, 88, 92, 100, 82, 78, 80, 58, 56, 54, 104, 102, 74, 94, 98, 128, 124, 120, 122, 108, 106, 9, 7, 5), (48, 49, 51, 50), (50, 51, 1, 0), (0, 2, 4, 6, 8, 107, 109, 123, 121, 125, 129, 99, 95, 75, 103, 105, 55, 57, 59, 81, 79, 83, 101, 93, 89, 36, 38, 40, 42, 44, 46, 48, 50), (87, 86, 52, 53), (53, 52, 111, 112), (93, 92, 88, 89), (99, 98, 94, 95), (55, 54, 56, 57), (69, 68, 70, 71), (83, 82, 100, 101), (71, 70, 76, 77), (57, 56, 58, 59), (95, 94, 74, 75), (91, 90, 72, 73), (75, 74, 102, 103), (85, 84, 86, 87), (81, 80, 78, 79), (101, 100, 92, 93), (97, 96, 84, 85), (67, 66, 90, 91), (61, 60, 62, 63), (105, 104, 54, 55), (89, 88, 64, 65), (73, 72, 68, 69), (59, 58, 80, 81), (103, 102, 104, 105), (77, 76, 96, 97), (65, 64, 60, 61), (79, 78, 82, 83), (36, 89, 65, 61, 63, 67, 91, 73, 69, 71, 77, 97, 85, 87, 53, 112, 113, 115, 127, 119, 116, 10, 12, 14, 16, 18, 20, 22, 24, 26, 28, 30, 32, 34), (63, 62, 66, 67), (113, 110, 114, 115), (123, 122, 120, 121), (119, 118, 117, 116), (121, 120, 124, 125), (109, 108, 122, 123), (117, 118, 126, 114, 110, 111, 52, 86, 84, 96, 76, 70, 68, 72, 90, 66, 62, 60, 64, 88, 37, 35, 33, 31, 29, 27, 25, 23, 21, 19, 17, 15, 13, 11), (129, 128, 98, 99), (115, 114, 126, 127), (127, 126, 118, 119), (110, 113, 112, 111), (125, 124, 128, 129), (116, 117, 11, 10), (108, 109, 107, 106)])
me_cylinder.use_remesh_preserve_volume = False
me_cylinder.use_remesh_preserve_attributes = False
me_cylinder.use_mirror_vertex_groups = False
me_cylinder.update()
me_circle = bpy.data.meshes.new('Circle')
me_circle.from_pydata([(0.0, 0.0, 0.0), (0.0, 0.85, 0.0), (-0.1658, 0.8337, 0.0), (-0.3253, 0.7853, 0.0), (-0.4722, 0.7067, 0.0), (-0.601, 0.601, 0.0), (-0.7067, 0.4722, 0.0), (-0.7853, 0.3253, 0.0), (-0.8337, 0.1658, 0.0), (-0.85, 6.417e-08, 0.0), (-0.8337, -0.1658, 0.0), (-0.7853, -0.3253, 0.0), (-0.7067, -0.4722, 0.0), (-0.601, -0.601, 0.0), (-0.4722, -0.7067, 0.0), (-0.3253, -0.7853, 0.0), (-0.1658, -0.8337, 0.0), (2.77e-07, -0.85, 0.0), (0.1658, -0.8337, 0.0), (0.3253, -0.7853, 0.0), (0.4722, -0.7067, 0.0), (0.601, -0.601, 0.0), (0.7067, -0.4722, 0.0), (0.7853, -0.3253, 0.0), (0.8337, -0.1658, 0.0), (0.85, 8.208e-07, 0.0), (0.8337, 0.1658, 0.0), (0.7853, 0.3253, 0.0), (0.7067, 0.4722, 0.0), (0.601, 0.601, 0.0), (0.4722, 0.7067, 0.0), (0.3253, 0.7853, 0.0), (0.1658, 0.8337, 0.0), (0.0, 0.0, 0.1354), (0.0, 0.85, 0.1354), (-0.1658, 0.8337, 0.1354), (-0.3253, 0.7853, 0.1354), (-0.4722, 0.7067, 0.1354), (-0.601, 0.601, 0.1354), (-0.7067, 0.4722, 0.1354), (-0.7853, 0.3253, 0.1354), (-0.8337, 0.1658, 0.1354), (-0.85, 6.417e-08, 0.1354), (-0.8337, -0.1658, 0.1354), (-0.7853, -0.3253, 0.1354), (-0.7067, -0.4722, 0.1354), (-0.601, -0.601, 0.1354), (-0.4722, -0.7067, 0.1354), (-0.3253, -0.7853, 0.1354), (-0.1658, -0.8337, 0.1354), (2.77e-07, -0.85, 0.1354), (0.1658, -0.8337, 0.1354), (0.3253, -0.7853, 0.1354), (0.4722, -0.7067, 0.1354), (0.601, -0.601, 0.1354), (0.7067, -0.4722, 0.1354), (0.7853, -0.3253, 0.1354), (0.8337, -0.1658, 0.1354), (0.85, 8.208e-07, 0.1354), (0.8337, 0.1658, 0.1354), (0.7853, 0.3253, 0.1354), (0.7067, 0.4722, 0.1354), (0.601, 0.601, 0.1354), (0.4722, 0.7067, 0.1354), (0.3253, 0.7853, 0.1354), (0.1658, 0.8337, 0.1354)], [], [(0, 2, 1), (0, 3, 2), (0, 4, 3), (0, 5, 4), (0, 6, 5), (0, 7, 6), (0, 8, 7), (0, 9, 8), (0, 10, 9), (0, 11, 10), (0, 12, 11), (0, 13, 12), (0, 14, 13), (0, 15, 14), (0, 16, 15), (0, 17, 16), (0, 18, 17), (0, 19, 18), (0, 20, 19), (0, 21, 20), (0, 22, 21), (0, 23, 22), (0, 24, 23), (0, 25, 24), (0, 26, 25), (0, 27, 26), (0, 28, 27), (0, 29, 28), (0, 30, 29), (0, 31, 30), (0, 32, 31), (0, 1, 32), (33, 34, 35), (33, 35, 36), (33, 36, 37), (33, 37, 38), (33, 38, 39), (33, 39, 40), (33, 40, 41), (33, 41, 42), (33, 42, 43), (33, 43, 44), (33, 44, 45), (33, 45, 46), (33, 46, 47), (33, 47, 48), (33, 48, 49), (33, 49, 50), (33, 50, 51), (33, 51, 52), (33, 52, 53), (33, 53, 54), (33, 54, 55), (33, 55, 56), (33, 56, 57), (33, 57, 58), (33, 58, 59), (33, 59, 60), (33, 60, 61), (33, 61, 62), (33, 62, 63), (33, 63, 64), (33, 64, 65), (33, 65, 34), (19, 20, 53, 52), (26, 27, 60, 59), (6, 7, 40, 39), (13, 14, 47, 46), (20, 21, 54, 53), (27, 28, 61, 60), (7, 8, 41, 40), (1, 2, 35, 34), (14, 15, 48, 47), (21, 22, 55, 54), (28, 29, 62, 61), (8, 9, 42, 41), (15, 16, 49, 48), (22, 23, 56, 55), (2, 3, 36, 35), (29, 30, 63, 62), (9, 10, 43, 42), (16, 17, 50, 49), (23, 24, 57, 56), (3, 4, 37, 36), (30, 31, 64, 63), (10, 11, 44, 43), (17, 18, 51, 50), (24, 25, 58, 57), (4, 5, 38, 37), (31, 32, 65, 64), (11, 12, 45, 44), (18, 19, 52, 51), (25, 26, 59, 58), (5, 6, 39, 38), (32, 1, 34, 65), (12, 13, 46, 45)])
me_circle.use_remesh_preserve_volume = False
me_circle.use_remesh_preserve_attributes = False
me_circle.use_mirror_vertex_groups = False
me_circle.update()

# ---- objects
ob_cylinder_008 = bpy.data.objects.new('Cylinder.008', me_cylinder_008)
ob_cylinder_007 = bpy.data.objects.new('Cylinder.007', me_cylinder_007)
ob_cylinder_006 = bpy.data.objects.new('Cylinder.006', me_cylinder_006)
ob_cylinder_004 = bpy.data.objects.new('Cylinder.004', me_cylinder_004)
ob_cube = bpy.data.objects.new('Cube', me_cube_001)
ob_cylinder_005 = bpy.data.objects.new('Cylinder.005', me_cylinder_005)
ob_cylinder_003 = bpy.data.objects.new('Cylinder.003', me_cylinder_003)
ob_cylinder_002 = bpy.data.objects.new('Cylinder.002', me_cylinder_002)
ob_cylinder_001 = bpy.data.objects.new('Cylinder.001', me_cylinder_001)
ob_cylinder = bpy.data.objects.new('Cylinder', me_cylinder)
ob_circle = bpy.data.objects.new('Circle', me_circle)
ob_lamp = bpy.data.objects.new('Lamp', light_lamp)
ob_camera = bpy.data.objects.new('Camera', cam_camera)

# ---- transforms, parenting, visibility, modifiers, constraints
ob_cylinder_008.location = (0.01436, -0.3897, 0.5059)
ob_cylinder_008.scale = (1.016, 1.016, 0.05757)
ob_cylinder_008.lineart.crease_threshold = 0.0
ob_cylinder_007.location = (0.01436, -0.3897, 0.4595)
ob_cylinder_007.scale = (1.051, 1.051, 0.05953)
ob_cylinder_007.lineart.crease_threshold = 0.0
ob_cylinder_006.location = (0.01436, -0.3897, 0.3886)
ob_cylinder_006.scale = (1.099, 1.099, 0.0623)
ob_cylinder_006.lineart.crease_threshold = 0.0
ob_cylinder_004.location = (0.01436, -0.3897, 0.4802)
ob_cylinder_004.scale = (1.0, 1.0, 0.5066)
ob_cylinder_004.lineart.crease_threshold = 0.0
ob_cube.location = (0.01914, -0.3948, 1.141)
ob_cube.scale = (-0.01571, 1.0, 1.0)
ob_cube.hide_viewport = True
ob_cube.lineart.crease_threshold = 0.0
ob_cylinder_005.location = (0.01436, -0.3897, 0.3153)
ob_cylinder_005.scale = (1.147, 1.147, 0.065)
ob_cylinder_005.lineart.crease_threshold = 0.0
ob_cylinder_003.location = (0.01436, -0.3897, 0.4802)
ob_cylinder_003.scale = (1.0, 1.0, 0.5066)
ob_cylinder_003.lineart.crease_threshold = 0.0
ob_cylinder_002.location = (0.01662, -0.6898, -0.9683)
ob_cylinder_002.rotation_euler = (-1.344e-07, 1.571, 0.0)
ob_cylinder_002.scale = (0.3861, 0.3861, 0.4783)
ob_cylinder_002.lineart.crease_threshold = 0.0
ob_cylinder_001.location = (0.01662, -0.0611, -0.9683)
ob_cylinder_001.rotation_euler = (-1.344e-07, 1.571, 0.0)
ob_cylinder_001.scale = (0.3861, 0.3861, 0.4783)
ob_cylinder_001.lineart.crease_threshold = 0.0
ob_cylinder.location = (0.01129, -0.383, -0.6081)
ob_cylinder.rotation_euler = (-1.344e-07, 1.571, 0.0)
ob_cylinder.scale = (1.0, 1.0, 0.4777)
ob_cylinder.lineart.crease_threshold = 0.0
ob_circle.location = (0.0127, -0.383, -0.1249)
ob_circle.lineart.crease_threshold = 0.0
ob_lamp.location = (4.076, 1.005, 5.904)
ob_lamp.rotation_euler = (0.6503, 0.05522, 1.866)
ob_lamp.lock_rotations_4d = False
ob_lamp.empty_display_type = 'ARROWS'
ob_lamp.color = (0.0, 0.0, 0.0, 0.0)
ob_lamp.lineart.crease_threshold = 0.0
ob_camera.location = (7.481, -6.508, 5.344)
ob_camera.rotation_euler = (1.109, 0.0, 0.8149)
ob_camera.lock_rotations_4d = False
ob_camera.empty_display_type = 'ARROWS'
ob_camera.color = (0.0, 0.0, 0.0, 0.0)
ob_camera.display_type = 'WIRE'
ob_camera.lineart.crease_threshold = 0.0

# ---- collection membership
col_collection_1.objects.link(ob_cylinder_008)
col_collection_1.objects.link(ob_cylinder_007)
col_collection_1.objects.link(ob_cylinder_006)
col_collection_1.objects.link(ob_cylinder_004)
col_collection_1.objects.link(ob_cube)
col_collection_1.objects.link(ob_cylinder_005)
col_collection_1.objects.link(ob_cylinder_003)
col_collection_1.objects.link(ob_cylinder_002)
col_collection_1.objects.link(ob_cylinder_001)
col_collection_1.objects.link(ob_cylinder)
col_collection_1.objects.link(ob_circle)
col_collection_1.objects.link(ob_lamp)
col_collection_1.objects.link(ob_camera)

# ---- scene / render settings (as saved in the file)
scene.camera = ob_camera
scene.frame_start = 1; scene.frame_end = 250; scene.frame_set(1)
scene.render.engine = 'BLENDER_EEVEE_NEXT'
scene.render.resolution_percentage = 50
scene.render.dither_intensity = 0.0
scene.cycles.use_denoising = False
scene.cycles.samples = 128
scene.cycles.sampling_pattern = 'TABULATED_SOBOL'
scene.cycles.use_adaptive_sampling = False
scene.cycles.use_light_tree = False
scene.cycles.blur_glossy = 0.0
scene.cycles.sample_clamp_indirect = 0.0
scene.view_settings.view_transform = 'Standard'
bpy.context.view_layer.update()
